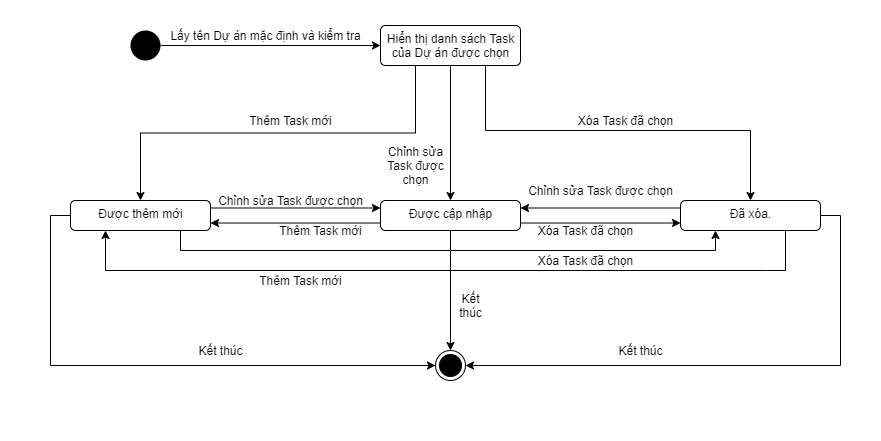

The diagram above was exported from draw.io. Its source (the exported page's mxGraphModel, read from the mxfile embedded in the PNG):
<mxGraphModel dx="1865" dy="523" grid="1" gridSize="10" guides="1" tooltips="1" connect="1" arrows="1" fold="1" page="1" pageScale="1" pageWidth="827" pageHeight="1169" math="0" shadow="0">
  <root>
    <mxCell id="0" />
    <mxCell id="1" parent="0" />
    <mxCell id="CmQ__bFJiMIYbc_p4NQO-3" value="" style="rounded=0;whiteSpace=wrap;html=1;strokeColor=none;" vertex="1" parent="1">
      <mxGeometry x="-80" y="10" width="880" height="440" as="geometry" />
    </mxCell>
    <mxCell id="WDZN0cn-pqY98Yc0VrWl-4" style="edgeStyle=orthogonalEdgeStyle;rounded=0;orthogonalLoop=1;jettySize=auto;html=1;" parent="1" source="WDZN0cn-pqY98Yc0VrWl-1" target="WDZN0cn-pqY98Yc0VrWl-3" edge="1">
      <mxGeometry relative="1" as="geometry" />
    </mxCell>
    <mxCell id="WDZN0cn-pqY98Yc0VrWl-1" value="" style="ellipse;fillColor=#000000;strokeColor=none;" parent="1" vertex="1">
      <mxGeometry x="50" y="40" width="30" height="30" as="geometry" />
    </mxCell>
    <mxCell id="WDZN0cn-pqY98Yc0VrWl-2" value="" style="ellipse;html=1;shape=endState;fillColor=#000000;strokeColor=#000000;" parent="1" vertex="1">
      <mxGeometry x="355" y="360" width="30" height="30" as="geometry" />
    </mxCell>
    <mxCell id="WDZN0cn-pqY98Yc0VrWl-7" style="edgeStyle=orthogonalEdgeStyle;rounded=0;orthogonalLoop=1;jettySize=auto;html=1;entryX=0.5;entryY=0;entryDx=0;entryDy=0;" parent="1" source="WDZN0cn-pqY98Yc0VrWl-3" edge="1" target="WDZN0cn-pqY98Yc0VrWl-10">
      <mxGeometry relative="1" as="geometry">
        <mxPoint x="370" y="190" as="targetPoint" />
      </mxGeometry>
    </mxCell>
    <mxCell id="WDZN0cn-pqY98Yc0VrWl-11" style="rounded=0;orthogonalLoop=1;jettySize=auto;html=1;entryX=0.5;entryY=0;entryDx=0;entryDy=0;edgeStyle=orthogonalEdgeStyle;exitX=0.75;exitY=1;exitDx=0;exitDy=0;" parent="1" source="WDZN0cn-pqY98Yc0VrWl-3" target="WDZN0cn-pqY98Yc0VrWl-9" edge="1">
      <mxGeometry relative="1" as="geometry">
        <Array as="points">
          <mxPoint x="405" y="140" />
          <mxPoint x="670" y="140" />
        </Array>
      </mxGeometry>
    </mxCell>
    <mxCell id="WDZN0cn-pqY98Yc0VrWl-12" style="edgeStyle=orthogonalEdgeStyle;rounded=0;orthogonalLoop=1;jettySize=auto;html=1;entryX=0.5;entryY=0;entryDx=0;entryDy=0;exitX=0.25;exitY=1;exitDx=0;exitDy=0;" parent="1" source="WDZN0cn-pqY98Yc0VrWl-3" target="WDZN0cn-pqY98Yc0VrWl-8" edge="1">
      <mxGeometry relative="1" as="geometry" />
    </mxCell>
    <mxCell id="WDZN0cn-pqY98Yc0VrWl-3" value="Hiển thị danh sách Task&lt;br&gt;của Dự án được chọn" style="html=1;align=center;verticalAlign=top;rounded=1;absoluteArcSize=1;arcSize=10;dashed=0;" parent="1" vertex="1">
      <mxGeometry x="300" y="35" width="140" height="40" as="geometry" />
    </mxCell>
    <mxCell id="WDZN0cn-pqY98Yc0VrWl-5" value="Lấy tên Dự án mặc định và kiểm tra" style="text;html=1;align=center;verticalAlign=middle;resizable=0;points=[];autosize=1;" parent="1" vertex="1">
      <mxGeometry x="80" y="35" width="210" height="20" as="geometry" />
    </mxCell>
    <mxCell id="WDZN0cn-pqY98Yc0VrWl-13" style="edgeStyle=orthogonalEdgeStyle;rounded=0;orthogonalLoop=1;jettySize=auto;html=1;exitX=1;exitY=0.25;exitDx=0;exitDy=0;entryX=0;entryY=0.25;entryDx=0;entryDy=0;" parent="1" source="WDZN0cn-pqY98Yc0VrWl-8" edge="1" target="WDZN0cn-pqY98Yc0VrWl-10">
      <mxGeometry relative="1" as="geometry">
        <mxPoint x="300" y="203" as="targetPoint" />
      </mxGeometry>
    </mxCell>
    <mxCell id="WDZN0cn-pqY98Yc0VrWl-17" style="edgeStyle=orthogonalEdgeStyle;rounded=0;orthogonalLoop=1;jettySize=auto;html=1;entryX=0.25;entryY=1;entryDx=0;entryDy=0;exitX=0.75;exitY=1;exitDx=0;exitDy=0;" parent="1" source="WDZN0cn-pqY98Yc0VrWl-8" target="WDZN0cn-pqY98Yc0VrWl-9" edge="1">
      <mxGeometry relative="1" as="geometry">
        <Array as="points">
          <mxPoint x="100" y="260" />
          <mxPoint x="635" y="260" />
        </Array>
      </mxGeometry>
    </mxCell>
    <mxCell id="WDZN0cn-pqY98Yc0VrWl-19" style="edgeStyle=orthogonalEdgeStyle;rounded=0;orthogonalLoop=1;jettySize=auto;html=1;entryX=0;entryY=0.5;entryDx=0;entryDy=0;exitX=0;exitY=0.5;exitDx=0;exitDy=0;" parent="1" source="WDZN0cn-pqY98Yc0VrWl-8" target="WDZN0cn-pqY98Yc0VrWl-2" edge="1">
      <mxGeometry relative="1" as="geometry" />
    </mxCell>
    <mxCell id="WDZN0cn-pqY98Yc0VrWl-8" value="Được thêm mới" style="html=1;align=center;verticalAlign=top;rounded=1;absoluteArcSize=1;arcSize=10;dashed=0;" parent="1" vertex="1">
      <mxGeometry x="-10" y="210" width="140" height="30" as="geometry" />
    </mxCell>
    <mxCell id="WDZN0cn-pqY98Yc0VrWl-16" style="edgeStyle=orthogonalEdgeStyle;rounded=0;orthogonalLoop=1;jettySize=auto;html=1;entryX=1;entryY=0.25;entryDx=0;entryDy=0;exitX=0;exitY=0.25;exitDx=0;exitDy=0;" parent="1" source="WDZN0cn-pqY98Yc0VrWl-9" target="WDZN0cn-pqY98Yc0VrWl-10" edge="1">
      <mxGeometry relative="1" as="geometry" />
    </mxCell>
    <mxCell id="WDZN0cn-pqY98Yc0VrWl-18" style="edgeStyle=orthogonalEdgeStyle;rounded=0;orthogonalLoop=1;jettySize=auto;html=1;entryX=0.25;entryY=1;entryDx=0;entryDy=0;exitX=0.75;exitY=1;exitDx=0;exitDy=0;" parent="1" source="WDZN0cn-pqY98Yc0VrWl-9" target="WDZN0cn-pqY98Yc0VrWl-8" edge="1">
      <mxGeometry relative="1" as="geometry">
        <Array as="points">
          <mxPoint x="685" y="280" />
          <mxPoint x="75" y="280" />
        </Array>
      </mxGeometry>
    </mxCell>
    <mxCell id="WDZN0cn-pqY98Yc0VrWl-20" style="edgeStyle=orthogonalEdgeStyle;rounded=0;orthogonalLoop=1;jettySize=auto;html=1;entryX=1;entryY=0.5;entryDx=0;entryDy=0;exitX=1;exitY=0.5;exitDx=0;exitDy=0;" parent="1" source="WDZN0cn-pqY98Yc0VrWl-9" target="WDZN0cn-pqY98Yc0VrWl-2" edge="1">
      <mxGeometry relative="1" as="geometry" />
    </mxCell>
    <mxCell id="WDZN0cn-pqY98Yc0VrWl-9" value="Đã xóa." style="html=1;align=center;verticalAlign=top;rounded=1;absoluteArcSize=1;arcSize=10;dashed=0;" parent="1" vertex="1">
      <mxGeometry x="600" y="210" width="140" height="30" as="geometry" />
    </mxCell>
    <mxCell id="WDZN0cn-pqY98Yc0VrWl-14" style="edgeStyle=orthogonalEdgeStyle;rounded=0;orthogonalLoop=1;jettySize=auto;html=1;entryX=1;entryY=0.75;entryDx=0;entryDy=0;exitX=0;exitY=0.75;exitDx=0;exitDy=0;" parent="1" source="WDZN0cn-pqY98Yc0VrWl-10" target="WDZN0cn-pqY98Yc0VrWl-8" edge="1">
      <mxGeometry relative="1" as="geometry" />
    </mxCell>
    <mxCell id="WDZN0cn-pqY98Yc0VrWl-15" style="edgeStyle=orthogonalEdgeStyle;rounded=0;orthogonalLoop=1;jettySize=auto;html=1;exitX=1;exitY=0.75;exitDx=0;exitDy=0;entryX=0;entryY=0.75;entryDx=0;entryDy=0;" parent="1" source="WDZN0cn-pqY98Yc0VrWl-10" target="WDZN0cn-pqY98Yc0VrWl-9" edge="1">
      <mxGeometry relative="1" as="geometry" />
    </mxCell>
    <mxCell id="WDZN0cn-pqY98Yc0VrWl-21" style="edgeStyle=orthogonalEdgeStyle;rounded=0;orthogonalLoop=1;jettySize=auto;html=1;entryX=0.5;entryY=0;entryDx=0;entryDy=0;" parent="1" source="WDZN0cn-pqY98Yc0VrWl-10" target="WDZN0cn-pqY98Yc0VrWl-2" edge="1">
      <mxGeometry relative="1" as="geometry" />
    </mxCell>
    <mxCell id="WDZN0cn-pqY98Yc0VrWl-10" value="Được cập nhập" style="html=1;align=center;verticalAlign=top;rounded=1;absoluteArcSize=1;arcSize=10;dashed=0;" parent="1" vertex="1">
      <mxGeometry x="300" y="210" width="140" height="30" as="geometry" />
    </mxCell>
    <mxCell id="WDZN0cn-pqY98Yc0VrWl-22" value="Thêm Task mới" style="text;html=1;align=center;verticalAlign=middle;resizable=0;points=[];autosize=1;" parent="1" vertex="1">
      <mxGeometry x="160" y="120" width="100" height="20" as="geometry" />
    </mxCell>
    <mxCell id="WDZN0cn-pqY98Yc0VrWl-23" value="Xóa Task đã chọn" style="text;html=1;align=center;verticalAlign=middle;resizable=0;points=[];autosize=1;" parent="1" vertex="1">
      <mxGeometry x="490" y="120" width="110" height="20" as="geometry" />
    </mxCell>
    <mxCell id="WDZN0cn-pqY98Yc0VrWl-24" value="Chỉnh sửa&lt;br&gt;Task được&lt;br&gt;chọn" style="text;html=1;align=center;verticalAlign=middle;resizable=0;points=[];autosize=1;" parent="1" vertex="1">
      <mxGeometry x="300" y="150" width="70" height="50" as="geometry" />
    </mxCell>
    <mxCell id="WDZN0cn-pqY98Yc0VrWl-25" value="Thêm Task mới" style="text;html=1;align=center;verticalAlign=middle;resizable=0;points=[];autosize=1;" parent="1" vertex="1">
      <mxGeometry x="190" y="230" width="100" height="20" as="geometry" />
    </mxCell>
    <mxCell id="WDZN0cn-pqY98Yc0VrWl-26" value="Thêm Task mới" style="text;html=1;align=center;verticalAlign=middle;resizable=0;points=[];autosize=1;" parent="1" vertex="1">
      <mxGeometry x="170" y="280" width="100" height="20" as="geometry" />
    </mxCell>
    <mxCell id="WDZN0cn-pqY98Yc0VrWl-28" value="Xóa Task đã chọn" style="text;html=1;align=center;verticalAlign=middle;resizable=0;points=[];autosize=1;" parent="1" vertex="1">
      <mxGeometry x="450" y="230" width="110" height="20" as="geometry" />
    </mxCell>
    <mxCell id="WDZN0cn-pqY98Yc0VrWl-27" value="Xóa Task đã chọn" style="text;html=1;align=center;verticalAlign=middle;resizable=0;points=[];autosize=1;" parent="1" vertex="1">
      <mxGeometry x="450" y="260" width="110" height="20" as="geometry" />
    </mxCell>
    <mxCell id="WDZN0cn-pqY98Yc0VrWl-30" value="Chỉnh sửa Task được chọn" style="text;html=1;align=center;verticalAlign=middle;resizable=0;points=[];autosize=1;" parent="1" vertex="1">
      <mxGeometry x="130" y="200" width="160" height="20" as="geometry" />
    </mxCell>
    <mxCell id="WDZN0cn-pqY98Yc0VrWl-31" value="Chỉnh sửa Task được chọn" style="text;html=1;align=center;verticalAlign=middle;resizable=0;points=[];autosize=1;" parent="1" vertex="1">
      <mxGeometry x="440" y="190" width="160" height="20" as="geometry" />
    </mxCell>
    <mxCell id="WDZN0cn-pqY98Yc0VrWl-33" value="Kết&lt;br&gt;thúc" style="text;html=1;align=center;verticalAlign=middle;resizable=0;points=[];autosize=1;" parent="1" vertex="1">
      <mxGeometry x="370" y="300" width="40" height="30" as="geometry" />
    </mxCell>
    <mxCell id="WDZN0cn-pqY98Yc0VrWl-34" value="Kết thúc" style="text;html=1;align=center;verticalAlign=middle;resizable=0;points=[];autosize=1;" parent="1" vertex="1">
      <mxGeometry x="110" y="350" width="60" height="20" as="geometry" />
    </mxCell>
    <mxCell id="WDZN0cn-pqY98Yc0VrWl-35" value="Kết thúc" style="text;html=1;align=center;verticalAlign=middle;resizable=0;points=[];autosize=1;" parent="1" vertex="1">
      <mxGeometry x="530" y="350" width="60" height="20" as="geometry" />
    </mxCell>
  </root>
</mxGraphModel>